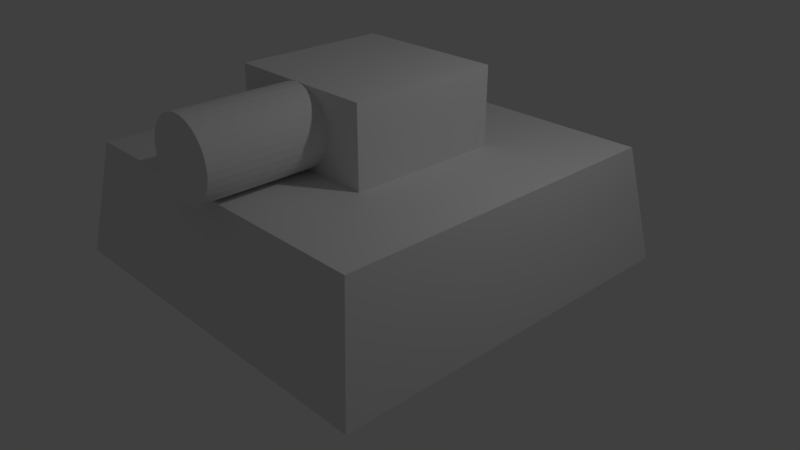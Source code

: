 # Source: tank.blend  (saved by Blender 2.78.0; exported with 4.5.12 LTS)
import bpy
from mathutils import Matrix  # noqa: F401  (used for matrix-valued properties, if any)

bpy.ops.wm.read_factory_settings(use_empty=True)
scene = bpy.context.scene
scene.name = 'Scene'

# ---- collections
col_collection_1 = bpy.data.collections.new('Collection 1'); scene.collection.children.link(col_collection_1)

# ---- materials (node trees are filled in below, after node groups)
mat_material_001 = bpy.data.materials.new('Material.001')
mat_material_001.alpha_threshold = 0.0
mat_material_001.use_transparent_shadow = False
mat_material_001.roughness = 0.5
mat_material = bpy.data.materials.new('Material')
mat_material.alpha_threshold = 0.0
mat_material.use_transparent_shadow = False
mat_material.roughness = 0.5
mat_material.line_color = (0.0, 0.0, 0.0, 1.0)

# ---- material node trees

# ---- world
world_world = bpy.data.worlds.new('World'); scene.world = world_world
world_world.color = (0.05088, 0.05088, 0.05088)
world_world.use_sun_shadow = False
world_world.sun_shadow_jitter_overblur = 0.0
world_world.cycles.sampling_method = 'MANUAL'

# ---- cameras
cam_camera = bpy.data.cameras.new('Camera')
cam_camera.clip_end = 100.0
cam_camera.lens = 35.0
cam_camera.sensor_width = 32.0
cam_camera.sensor_height = 18.0
cam_camera.ortho_scale = 7.314
cam_camera.dof.focus_distance = 0.0
cam_camera.dof.aperture_fstop = 128.0

# ---- lights
light_lamp = bpy.data.lights.new('Lamp', 'POINT')
light_lamp.transmission_factor = 0.0
light_lamp.cutoff_distance = 30.0
light_lamp.energy = 100.0
light_lamp.shadow_buffer_clip_start = 1.001
light_lamp.shadow_soft_size = 0.1
light_lamp.shadow_maximum_resolution = 0.006
light_lamp.use_absolute_resolution = True

# ---- meshes
me_gun = bpy.data.meshes.new('Gun')
me_gun.from_pydata([(-1.0, -1.0, -1.0), (-1.0, -1.0, 0.0), (-1.0, 1.0, -1.0), (-1.0, 1.0, 0.0), (1.0, -1.0, -1.0), (1.0, -1.0, 0.0), (1.0, 1.0, -1.0), (1.0, 1.0, 0.0), (1.776e-15, -1.0, -0.5), (1.776e-15, -2.5, -0.5), (1.776e-15, -1.0, 0.0), (1.776e-15, -2.5, -2.384e-07), (0.09755, -1.0, -0.009608), (0.09755, -2.5, -0.009608), (0.1913, -1.0, -0.03806), (0.1913, -2.5, -0.03806), (0.2778, -1.0, -0.08427), (0.2778, -2.5, -0.08427), (0.3536, -1.0, -0.1464), (0.3536, -2.5, -0.1464), (0.4157, -1.0, -0.2222), (0.4157, -2.5, -0.2222), (0.4619, -1.0, -0.3087), (0.4619, -2.5, -0.3087), (0.4904, -1.0, -0.4025), (0.4904, -2.5, -0.4025), (0.5, -1.0, -0.5), (0.5, -2.5, -0.5), (0.4904, -1.0, -0.5975), (0.4904, -2.5, -0.5975), (0.4619, -1.0, -0.6913), (0.4619, -2.5, -0.6913), (0.4157, -1.0, -0.7778), (0.4157, -2.5, -0.7778), (0.3536, -1.0, -0.8536), (0.3536, -2.5, -0.8536), (0.2778, -1.0, -0.9157), (0.2778, -2.5, -0.9157), (0.1913, -1.0, -0.9619), (0.1913, -2.5, -0.9619), (0.09755, -1.0, -0.9904), (0.09755, -2.5, -0.9904), (-1.629e-07, -1.0, -1.0), (-1.629e-07, -2.5, -1.0), (-0.09755, -1.0, -0.9904), (-0.09755, -2.5, -0.9904), (-0.1913, -1.0, -0.9619), (-0.1913, -2.5, -0.9619), (-0.2778, -1.0, -0.9157), (-0.2778, -2.5, -0.9157), (-0.3536, -1.0, -0.8536), (-0.3536, -2.5, -0.8536), (-0.4157, -1.0, -0.7778), (-0.4157, -2.5, -0.7778), (-0.4619, -1.0, -0.6913), (-0.4619, -2.5, -0.6913), (-0.4904, -1.0, -0.5975), (-0.4904, -2.5, -0.5975), (-0.5, -1.0, -0.5), (-0.5, -2.5, -0.5), (-0.4904, -1.0, -0.4025), (-0.4904, -2.5, -0.4025), (-0.4619, -1.0, -0.3087), (-0.4619, -2.5, -0.3087), (-0.4157, -1.0, -0.2222), (-0.4157, -2.5, -0.2222), (-0.3536, -1.0, -0.1464), (-0.3536, -2.5, -0.1464), (-0.2778, -1.0, -0.08426), (-0.2778, -2.5, -0.08426), (-0.1913, -1.0, -0.03806), (-0.1913, -2.5, -0.03806), (-0.09754, -1.0, -0.009607), (-0.09754, -2.5, -0.009607)], [], [(0, 1, 3, 2), (2, 3, 7, 6), (6, 7, 5, 4), (4, 5, 1, 0), (2, 6, 4, 0), (7, 3, 1, 5), (8, 10, 12), (9, 13, 11), (10, 11, 13, 12), (8, 12, 14), (9, 15, 13), (12, 13, 15, 14), (8, 14, 16), (9, 17, 15), (14, 15, 17, 16), (8, 16, 18), (9, 19, 17), (16, 17, 19, 18), (8, 18, 20), (9, 21, 19), (18, 19, 21, 20), (8, 20, 22), (9, 23, 21), (20, 21, 23, 22), (8, 22, 24), (9, 25, 23), (22, 23, 25, 24), (8, 24, 26), (9, 27, 25), (24, 25, 27, 26), (8, 26, 28), (9, 29, 27), (26, 27, 29, 28), (8, 28, 30), (9, 31, 29), (28, 29, 31, 30), (8, 30, 32), (9, 33, 31), (30, 31, 33, 32), (8, 32, 34), (9, 35, 33), (32, 33, 35, 34), (8, 34, 36), (9, 37, 35), (34, 35, 37, 36), (8, 36, 38), (9, 39, 37), (36, 37, 39, 38), (8, 38, 40), (9, 41, 39), (38, 39, 41, 40), (8, 40, 42), (9, 43, 41), (40, 41, 43, 42), (8, 42, 44), (9, 45, 43), (42, 43, 45, 44), (8, 44, 46), (9, 47, 45), (44, 45, 47, 46), (8, 46, 48), (9, 49, 47), (46, 47, 49, 48), (8, 48, 50), (9, 51, 49), (48, 49, 51, 50), (8, 50, 52), (9, 53, 51), (50, 51, 53, 52), (8, 52, 54), (9, 55, 53), (52, 53, 55, 54), (8, 54, 56), (9, 57, 55), (54, 55, 57, 56), (8, 56, 58), (9, 59, 57), (56, 57, 59, 58), (8, 58, 60), (9, 61, 59), (58, 59, 61, 60), (8, 60, 62), (9, 63, 61), (60, 61, 63, 62), (8, 62, 64), (9, 65, 63), (62, 63, 65, 64), (8, 64, 66), (9, 67, 65), (64, 65, 67, 66), (8, 66, 68), (9, 69, 67), (66, 67, 69, 68), (8, 68, 70), (9, 71, 69), (68, 69, 71, 70), (8, 70, 72), (9, 73, 71), (70, 71, 73, 72), (8, 72, 10), (9, 11, 73), (72, 73, 11, 10)])
_uv = me_gun.uv_layers.new(name='UVMap')
_uv.uv.foreach_set('vector', [0.5708, 0.6866, 0.4122, 0.6866, 0.4122, 0.3881, 0.5708, 0.3881, 0.4122, 0.02985, 0.5708, 0.02985, 0.5708, 0.3284, 0.4122, 0.3284, 0.6342, 0.3881, 0.7928, 0.3881, 0.7928, 0.6866, 0.6342, 0.6866, 0.6342, 0.02985, 0.7928, 0.02985, 0.7928, 0.3284, 0.6342, 0.3284, 0.03171, 0.6866, 0.03171, 0.3881, 0.3488, 0.3881, 0.3488, 0.6866, 0.3488, 0.02985, 0.3488, 0.3284, 0.03171, 0.3284, 0.03171, 0.02985, 0.7131, 0.8205, 0.6342, 0.8132, 0.6372, 0.7989, 0.4919, 0.8205, 0.413, 0.8132, 0.416, 0.7989, 0.08777, 0.9701, 0.08777, 0.7463, 0.1032, 0.7463, 0.1032, 0.9701, 0.7131, 0.8205, 0.6372, 0.7989, 0.6432, 0.7854, 0.4919, 0.8205, 0.413, 0.8279, 0.413, 0.8132, 0.1032, 0.9701, 0.1032, 0.7463, 0.1181, 0.7463, 0.1181, 0.9701, 0.7131, 0.8205, 0.6432, 0.7854, 0.6518, 0.7732, 0.4919, 0.8205, 0.416, 0.8422, 0.413, 0.8279, 0.1181, 0.9701, 0.1181, 0.7463, 0.1318, 0.7463, 0.1318, 0.9701, 0.7131, 0.8205, 0.6518, 0.7732, 0.6628, 0.7628, 0.4919, 0.8205, 0.422, 0.8557, 0.416, 0.8422, 0.1318, 0.9701, 0.1318, 0.7463, 0.1438, 0.7463, 0.1438, 0.9701, 0.7131, 0.8205, 0.6628, 0.7628, 0.6757, 0.7547, 0.4919, 0.8205, 0.4306, 0.8679, 0.422, 0.8557, 0.9683, 0.597, 0.9683, 0.8209, 0.9563, 0.8209, 0.9563, 0.597, 0.7131, 0.8205, 0.6757, 0.7547, 0.6901, 0.7491, 0.4919, 0.8205, 0.4416, 0.8782, 0.4306, 0.8679, 0.9563, 0.597, 0.9563, 0.8209, 0.9426, 0.8209, 0.9426, 0.597, 0.7131, 0.8205, 0.6901, 0.7491, 0.7053, 0.7463, 0.4919, 0.8205, 0.4545, 0.8864, 0.4416, 0.8782, 0.9426, 0.597, 0.9426, 0.8209, 0.9277, 0.8209, 0.9277, 0.597, 0.7131, 0.8205, 0.7053, 0.7463, 0.7209, 0.7463, 0.4919, 0.8205, 0.4689, 0.8919, 0.4545, 0.8864, 0.9277, 0.597, 0.9277, 0.8209, 0.9122, 0.8209, 0.9122, 0.597, 0.7131, 0.8205, 0.7209, 0.7463, 0.7361, 0.7491, 0.4919, 0.8205, 0.4841, 0.8948, 0.4689, 0.8919, 0.9122, 0.597, 0.9122, 0.8209, 0.8968, 0.8209, 0.8968, 0.597, 0.7131, 0.8205, 0.7361, 0.7491, 0.7505, 0.7547, 0.4919, 0.8205, 0.4997, 0.8948, 0.4841, 0.8948, 0.8968, 0.597, 0.8968, 0.8209, 0.8819, 0.8209, 0.8819, 0.597, 0.7131, 0.8205, 0.7505, 0.7547, 0.7634, 0.7628, 0.4919, 0.8205, 0.5149, 0.8919, 0.4997, 0.8948, 0.8819, 0.597, 0.8819, 0.8209, 0.8682, 0.8209, 0.8682, 0.597, 0.7131, 0.8205, 0.7634, 0.7628, 0.7744, 0.7732, 0.4919, 0.8205, 0.5293, 0.8864, 0.5149, 0.8919, 0.8682, 0.597, 0.8682, 0.8209, 0.8562, 0.8209, 0.8562, 0.597, 0.7131, 0.8205, 0.7744, 0.7732, 0.783, 0.7854, 0.4919, 0.8205, 0.5422, 0.8782, 0.5293, 0.8864, 0.8562, 0.5373, 0.8562, 0.3134, 0.8682, 0.3134, 0.8682, 0.5373, 0.7131, 0.8205, 0.783, 0.7854, 0.789, 0.7989, 0.4919, 0.8205, 0.5532, 0.8679, 0.5422, 0.8782, 0.8682, 0.5373, 0.8682, 0.3134, 0.8819, 0.3134, 0.8819, 0.5373, 0.7131, 0.8205, 0.789, 0.7989, 0.792, 0.8132, 0.4919, 0.8205, 0.5618, 0.8557, 0.5532, 0.8679, 0.8819, 0.5373, 0.8819, 0.3134, 0.8968, 0.3134, 0.8968, 0.5373, 0.7131, 0.8205, 0.792, 0.8132, 0.792, 0.8279, 0.4919, 0.8205, 0.5678, 0.8422, 0.5618, 0.8557, 0.8968, 0.5373, 0.8968, 0.3134, 0.9122, 0.3134, 0.9122, 0.5373, 0.7131, 0.8205, 0.792, 0.8279, 0.789, 0.8422, 0.4919, 0.8205, 0.5708, 0.8279, 0.5678, 0.8422, 0.9122, 0.5373, 0.9122, 0.3134, 0.9277, 0.3134, 0.9277, 0.5373, 0.7131, 0.8205, 0.789, 0.8422, 0.783, 0.8557, 0.4919, 0.8205, 0.5708, 0.8132, 0.5708, 0.8279, 0.9277, 0.5373, 0.9277, 0.3134, 0.9426, 0.3134, 0.9426, 0.5373, 0.7131, 0.8205, 0.783, 0.8557, 0.7744, 0.8679, 0.4919, 0.8205, 0.5678, 0.7989, 0.5708, 0.8132, 0.9426, 0.5373, 0.9426, 0.3134, 0.9563, 0.3134, 0.9563, 0.5373, 0.7131, 0.8205, 0.7744, 0.8679, 0.7634, 0.8782, 0.4919, 0.8205, 0.5618, 0.7854, 0.5678, 0.7989, 0.9563, 0.5373, 0.9563, 0.3134, 0.9683, 0.3134, 0.9683, 0.5373, 0.7131, 0.8205, 0.7634, 0.8782, 0.7505, 0.8864, 0.4919, 0.8205, 0.5532, 0.7732, 0.5618, 0.7854, 0.9683, 0.02985, 0.9683, 0.2537, 0.9563, 0.2537, 0.9563, 0.02985, 0.7131, 0.8205, 0.7505, 0.8864, 0.7361, 0.8919, 0.4919, 0.8205, 0.5422, 0.7628, 0.5532, 0.7732, 0.9563, 0.02985, 0.9563, 0.2537, 0.9426, 0.2537, 0.9426, 0.02985, 0.7131, 0.8205, 0.7361, 0.8919, 0.7209, 0.8948, 0.4919, 0.8205, 0.5293, 0.7547, 0.5422, 0.7628, 0.9426, 0.02985, 0.9426, 0.2537, 0.9277, 0.2537, 0.9277, 0.02985, 0.7131, 0.8205, 0.7209, 0.8948, 0.7053, 0.8948, 0.4919, 0.8205, 0.5149, 0.7491, 0.5293, 0.7547, 0.9277, 0.02985, 0.9277, 0.2537, 0.9122, 0.2537, 0.9122, 0.02985, 0.7131, 0.8205, 0.7053, 0.8948, 0.6901, 0.8919, 0.4919, 0.8205, 0.4997, 0.7463, 0.5149, 0.7491, 0.9122, 0.02985, 0.9122, 0.2537, 0.8968, 0.2537, 0.8968, 0.02985, 0.7131, 0.8205, 0.6901, 0.8919, 0.6757, 0.8864, 0.4919, 0.8205, 0.4841, 0.7463, 0.4997, 0.7463, 0.8968, 0.02985, 0.8968, 0.2537, 0.8819, 0.2537, 0.8819, 0.02985, 0.7131, 0.8205, 0.6757, 0.8864, 0.6628, 0.8782, 0.4919, 0.8205, 0.4689, 0.7491, 0.4841, 0.7463, 0.8819, 0.02985, 0.8819, 0.2537, 0.8682, 0.2537, 0.8682, 0.02985, 0.7131, 0.8205, 0.6628, 0.8782, 0.6518, 0.8679, 0.4919, 0.8205, 0.4545, 0.7547, 0.4689, 0.7491, 0.8682, 0.02985, 0.8682, 0.2537, 0.8562, 0.2537, 0.8562, 0.02985, 0.7131, 0.8205, 0.6518, 0.8679, 0.6432, 0.8557, 0.4919, 0.8205, 0.4416, 0.7628, 0.4545, 0.7547, 0.03171, 0.9701, 0.03171, 0.7463, 0.04372, 0.7463, 0.04372, 0.9701, 0.7131, 0.8205, 0.6432, 0.8557, 0.6372, 0.8422, 0.4919, 0.8205, 0.4306, 0.7732, 0.4416, 0.7628, 0.04372, 0.9701, 0.04372, 0.7463, 0.05743, 0.7463, 0.05743, 0.9701, 0.7131, 0.8205, 0.6372, 0.8422, 0.6342, 0.8279, 0.4919, 0.8205, 0.422, 0.7854, 0.4306, 0.7732, 0.05743, 0.9701, 0.05743, 0.7463, 0.0723, 0.7463, 0.0723, 0.9701, 0.7131, 0.8205, 0.6342, 0.8279, 0.6342, 0.8132, 0.4919, 0.8205, 0.416, 0.7989, 0.422, 0.7854, 0.0723, 0.9701, 0.0723, 0.7463, 0.08777, 0.7463, 0.08777, 0.9701])
me_gun.materials.append(mat_material_001)
me_gun.use_remesh_preserve_volume = False
me_gun.use_remesh_preserve_attributes = False
me_gun.use_mirror_vertex_groups = False
me_gun.update()
me_base = bpy.data.meshes.new('Base')
me_base.from_pydata([(2.5, 2.5, 0.0), (2.5, -2.5, 0.0), (-2.5, -2.5, 0.0), (-2.5, 2.5, 0.0), (2.25, 2.25, 1.5), (2.25, -2.25, 1.5), (-2.25, -2.25, 1.5), (-2.25, 2.25, 1.5)], [], [(0, 1, 2, 3), (4, 7, 6, 5), (0, 4, 5, 1), (1, 5, 6, 2), (2, 6, 7, 3), (4, 0, 3, 7)])
me_base.materials.append(mat_material)
me_base.use_remesh_preserve_volume = False
me_base.use_remesh_preserve_attributes = False
me_base.use_mirror_vertex_groups = False
me_base.update()

# ---- objects
ob_gun = bpy.data.objects.new('Gun', me_gun)
ob_base = bpy.data.objects.new('Base', me_base)
ob_lamp = bpy.data.objects.new('Lamp', light_lamp)
ob_camera = bpy.data.objects.new('Camera', cam_camera)

# ---- transforms, parenting, visibility, modifiers, constraints
ob_gun.location = (0.0, 0.0, 2.5)
ob_gun.lineart.crease_threshold = 0.0
ob_base.location = (0.0, 0.0, 0.0)
ob_base.lock_rotations_4d = False
ob_base.empty_display_type = 'ARROWS'
ob_base.lineart.crease_threshold = 0.0
ob_lamp.location = (4.076, 1.005, 5.904)
ob_lamp.rotation_euler = (0.6503, 0.05522, 1.866)
ob_lamp.lock_rotations_4d = False
ob_lamp.empty_display_type = 'ARROWS'
ob_lamp.color = (0.0, 0.0, 0.0, 0.0)
ob_lamp.lineart.crease_threshold = 0.0
ob_camera.location = (7.481, -6.508, 5.344)
ob_camera.rotation_euler = (1.109, 0.0, 0.8149)
ob_camera.lock_rotations_4d = False
ob_camera.empty_display_type = 'ARROWS'
ob_camera.color = (0.0, 0.0, 0.0, 0.0)
ob_camera.display_type = 'WIRE'
ob_camera.lineart.crease_threshold = 0.0

# ---- collection membership
col_collection_1.objects.link(ob_gun)
col_collection_1.objects.link(ob_base)
col_collection_1.objects.link(ob_lamp)
col_collection_1.objects.link(ob_camera)

# ---- scene / render settings (as saved in the file)
scene.camera = ob_camera
scene.frame_start = 1; scene.frame_end = 250; scene.frame_set(1)
scene.render.engine = 'BLENDER_EEVEE_NEXT'
scene.render.resolution_percentage = 50
scene.render.dither_intensity = 0.0
scene.cycles.use_denoising = False
scene.cycles.samples = 128
scene.cycles.sampling_pattern = 'TABULATED_SOBOL'
scene.cycles.light_sampling_threshold = 0.0
scene.cycles.use_adaptive_sampling = False
scene.cycles.use_light_tree = False
scene.cycles.blur_glossy = 0.0
scene.cycles.sample_clamp_indirect = 0.0
scene.view_settings.view_transform = 'Standard'
bpy.context.view_layer.update()
